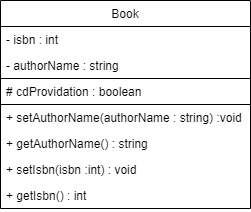

The diagram above was exported from draw.io. Its source (the exported page's mxGraphModel, read from the mxfile embedded in the PNG):
<mxGraphModel dx="782" dy="380" grid="1" gridSize="10" guides="1" tooltips="1" connect="1" arrows="1" fold="1" page="1" pageScale="1" pageWidth="827" pageHeight="1169" math="0" shadow="0">
  <root>
    <mxCell id="WIyWlLk6GJQsqaUBKTNV-0" />
    <mxCell id="WIyWlLk6GJQsqaUBKTNV-1" parent="WIyWlLk6GJQsqaUBKTNV-0" />
    <mxCell id="dcQFb3ImkI2HwsVAC3ko-0" value="Book" style="swimlane;fontStyle=0;childLayout=stackLayout;horizontal=1;startSize=26;fillColor=none;horizontalStack=0;resizeParent=1;resizeParentMax=0;resizeLast=0;collapsible=1;marginBottom=0;" vertex="1" parent="WIyWlLk6GJQsqaUBKTNV-1">
      <mxGeometry x="320" y="180" width="250" height="208" as="geometry" />
    </mxCell>
    <mxCell id="dcQFb3ImkI2HwsVAC3ko-1" value="- isbn : int" style="text;strokeColor=none;fillColor=none;align=left;verticalAlign=top;spacingLeft=4;spacingRight=4;overflow=hidden;rotatable=0;points=[[0,0.5],[1,0.5]];portConstraint=eastwest;" vertex="1" parent="dcQFb3ImkI2HwsVAC3ko-0">
      <mxGeometry y="26" width="250" height="26" as="geometry" />
    </mxCell>
    <mxCell id="dcQFb3ImkI2HwsVAC3ko-3" value="- authorName : string " style="text;strokeColor=none;fillColor=none;align=left;verticalAlign=top;spacingLeft=4;spacingRight=4;overflow=hidden;rotatable=0;points=[[0,0.5],[1,0.5]];portConstraint=eastwest;" vertex="1" parent="dcQFb3ImkI2HwsVAC3ko-0">
      <mxGeometry y="52" width="250" height="26" as="geometry" />
    </mxCell>
    <mxCell id="dcQFb3ImkI2HwsVAC3ko-9" value="# cdProvidation : boolean" style="text;fillColor=none;align=left;verticalAlign=top;spacingLeft=4;spacingRight=4;overflow=hidden;rotatable=0;points=[[0,0.5],[1,0.5]];portConstraint=eastwest;strokeColor=#000000;" vertex="1" parent="dcQFb3ImkI2HwsVAC3ko-0">
      <mxGeometry y="78" width="250" height="26" as="geometry" />
    </mxCell>
    <mxCell id="dcQFb3ImkI2HwsVAC3ko-4" value="+ setAuthorName(authorName : string) :void" style="text;fillColor=none;align=left;verticalAlign=top;spacingLeft=4;spacingRight=4;overflow=hidden;rotatable=0;points=[[0,0.5],[1,0.5]];portConstraint=eastwest;" vertex="1" parent="dcQFb3ImkI2HwsVAC3ko-0">
      <mxGeometry y="104" width="250" height="26" as="geometry" />
    </mxCell>
    <mxCell id="dcQFb3ImkI2HwsVAC3ko-11" value="+ getAuthorName() : string" style="text;strokeColor=none;fillColor=none;align=left;verticalAlign=top;spacingLeft=4;spacingRight=4;overflow=hidden;rotatable=0;points=[[0,0.5],[1,0.5]];portConstraint=eastwest;" vertex="1" parent="dcQFb3ImkI2HwsVAC3ko-0">
      <mxGeometry y="130" width="250" height="26" as="geometry" />
    </mxCell>
    <mxCell id="dcQFb3ImkI2HwsVAC3ko-12" value="+ setIsbn(isbn :int) : void" style="text;strokeColor=none;fillColor=none;align=left;verticalAlign=top;spacingLeft=4;spacingRight=4;overflow=hidden;rotatable=0;points=[[0,0.5],[1,0.5]];portConstraint=eastwest;" vertex="1" parent="dcQFb3ImkI2HwsVAC3ko-0">
      <mxGeometry y="156" width="250" height="26" as="geometry" />
    </mxCell>
    <mxCell id="dcQFb3ImkI2HwsVAC3ko-10" value="+ getIsbn() : int" style="text;fillColor=none;align=left;verticalAlign=top;spacingLeft=4;spacingRight=4;overflow=hidden;rotatable=0;points=[[0,0.5],[1,0.5]];portConstraint=eastwest;" vertex="1" parent="dcQFb3ImkI2HwsVAC3ko-0">
      <mxGeometry y="182" width="250" height="26" as="geometry" />
    </mxCell>
  </root>
</mxGraphModel>